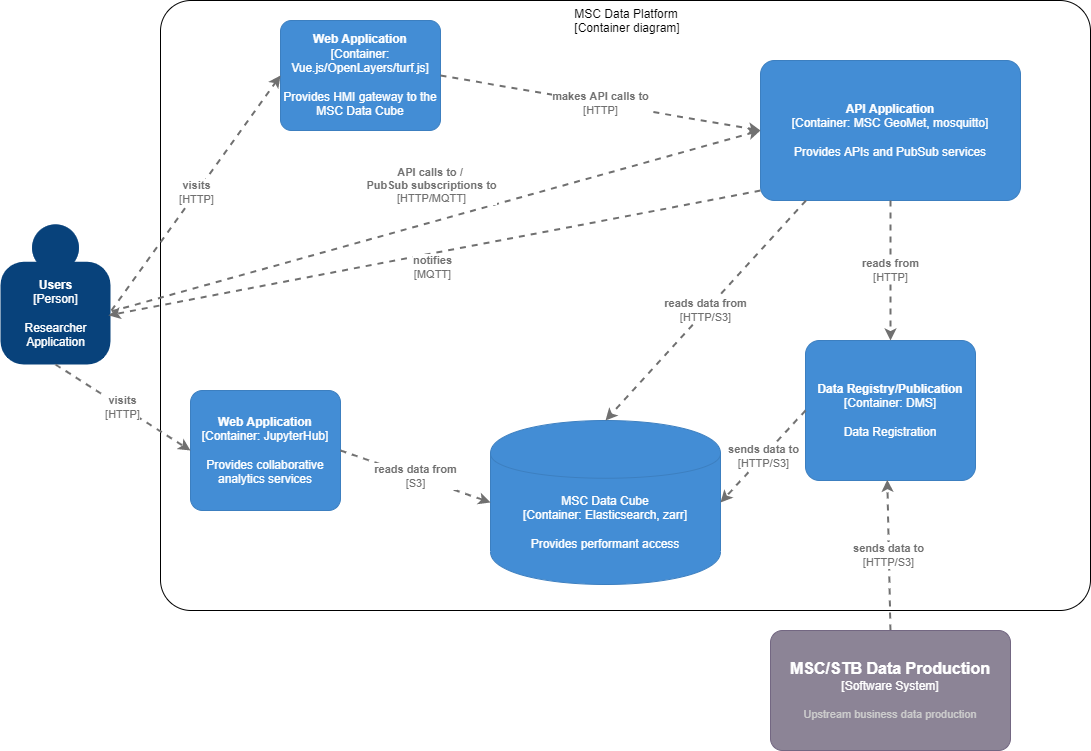

The diagram above was exported from draw.io. Its source (the exported page's mxGraphModel, read from the mxfile embedded in the PNG):
<mxGraphModel dx="1432" dy="750" grid="1" gridSize="10" guides="1" tooltips="1" connect="1" arrows="1" fold="1" page="1" pageScale="1" pageWidth="1169" pageHeight="827" math="0" shadow="0">
  <root>
    <mxCell id="3LwdsIY7VbunBIis8Sl1-0" />
    <mxCell id="3LwdsIY7VbunBIis8Sl1-1" parent="3LwdsIY7VbunBIis8Sl1-0" />
    <object placeholders="1" c4Name="MSC Data Platform" c4Type="ExecutionEnvironment" c4Application="Container diagram" label="&lt;div style=&quot;text-align: left&quot;&gt;%c4Name%&lt;/div&gt;&lt;div style=&quot;text-align: left&quot;&gt;[%c4Application%]&lt;/div&gt;" id="m4qIWd9sN6yQO5pBpJiw-4">
      <mxCell style="rounded=1;whiteSpace=wrap;html=1;labelBackgroundColor=none;fillColor=none;fontColor=#000000;align=middle;arcSize=5;strokeColor=#000000;verticalAlign=top;metaEdit=1;metaData={&quot;c4Type&quot;:{&quot;editable&quot;:false}};points=[[0.25,0,0],[0.5,0,0],[0.75,0,0],[1,0.25,0],[1,0.5,0],[1,0.75,0],[0.75,1,0],[0.5,1,0],[0.25,1,0],[0,0.75,0],[0,0.5,0],[0,0.25,0]];" parent="3LwdsIY7VbunBIis8Sl1-1" vertex="1">
        <mxGeometry x="200" y="50" width="930" height="610" as="geometry" />
      </mxCell>
    </object>
    <object placeholders="1" c4Name="Data Registry/Publication" c4Type="Container" c4Technology="DMS" c4Description="Data Registration" label="&lt;b&gt;%c4Name%&lt;/b&gt;&lt;div&gt;[%c4Type%: %c4Technology%]&lt;/div&gt;&lt;br&gt;&lt;div&gt;%c4Description%&lt;/div&gt;" id="ypDzUGvTravzwFnKEycB-0">
      <mxCell style="rounded=1;whiteSpace=wrap;html=1;labelBackgroundColor=none;fillColor=#438DD5;fontColor=#ffffff;align=center;arcSize=10;strokeColor=#3C7FC0;metaEdit=1;metaData={&quot;c4Type&quot;:{&quot;editable&quot;:false}};points=[[0.25,0,0],[0.5,0,0],[0.75,0,0],[1,0.25,0],[1,0.5,0],[1,0.75,0],[0.75,1,0],[0.5,1,0],[0.25,1,0],[0,0.75,0],[0,0.5,0],[0,0.25,0]];" parent="3LwdsIY7VbunBIis8Sl1-1" vertex="1">
        <mxGeometry x="845" y="390" width="170" height="140" as="geometry" />
      </mxCell>
    </object>
    <object placeholders="1" c4Technology="Elasticsearch, zarr" c4Description="Provides performant access" label="%c4Type%&lt;div&gt;[Container:&amp;nbsp;%c4Technology%]&lt;/div&gt;&lt;br&gt;&lt;div&gt;%c4Description%&lt;/div&gt;" c4Type="MSC Data Cube" c4Name="MSC Data Cube" id="ili6ofA5cZ7l65sbd--q-0">
      <mxCell style="shape=cylinder;whiteSpace=wrap;html=1;boundedLbl=1;rounded=0;labelBackgroundColor=none;fillColor=#438DD5;fontSize=12;fontColor=#ffffff;align=center;strokeColor=#3C7FC0;metaEdit=1;points=[[0.5,0,0],[1,0.25,0],[1,0.5,0],[1,0.75,0],[0.5,1,0],[0,0.75,0],[0,0.5,0],[0,0.25,0]];metaData={&quot;c4Type&quot;:{&quot;editable&quot;:false}};" parent="3LwdsIY7VbunBIis8Sl1-1" vertex="1">
        <mxGeometry x="530" y="470" width="230" height="164" as="geometry" />
      </mxCell>
    </object>
    <object placeholders="1" c4Type="Relationship" c4Technology="HTTP/S3" c4Description="sends data to" label="&lt;div style=&quot;text-align: left&quot;&gt;&lt;div style=&quot;text-align: center&quot;&gt;&lt;b&gt;%c4Description%&lt;/b&gt;&lt;/div&gt;&lt;div style=&quot;text-align: center&quot;&gt;[%c4Technology%]&lt;/div&gt;&lt;/div&gt;" id="A28F1FMCTQu1Gru72cVQ-2">
      <mxCell style="edgeStyle=none;rounded=0;html=1;entryX=0.481;entryY=0.995;jettySize=auto;orthogonalLoop=1;strokeColor=#707070;strokeWidth=2;fontColor=#707070;jumpStyle=none;dashed=1;metaEdit=1;metaData={&quot;c4Type&quot;:{&quot;editable&quot;:false}};exitX=0.5;exitY=0;exitDx=0;exitDy=0;exitPerimeter=0;entryDx=0;entryDy=0;entryPerimeter=0;" parent="3LwdsIY7VbunBIis8Sl1-1" source="Bvz8ml9v99KSzrTbiOs8-1" target="ypDzUGvTravzwFnKEycB-0" edge="1">
        <mxGeometry width="160" relative="1" as="geometry">
          <mxPoint x="570" y="430" as="sourcePoint" />
          <mxPoint x="730" y="430" as="targetPoint" />
        </mxGeometry>
      </mxCell>
    </object>
    <object placeholders="1" c4Type="Relationship" c4Technology="HTTP/S3" c4Description="sends data to" label="&lt;div style=&quot;text-align: left&quot;&gt;&lt;div style=&quot;text-align: center&quot;&gt;&lt;b&gt;%c4Description%&lt;/b&gt;&lt;/div&gt;&lt;div style=&quot;text-align: center&quot;&gt;[%c4Technology%]&lt;/div&gt;&lt;/div&gt;" id="fXk14onthHVuLxyZOE97-0">
      <mxCell style="edgeStyle=none;rounded=0;html=1;entryX=1;entryY=0.5;jettySize=auto;orthogonalLoop=1;strokeColor=#707070;strokeWidth=2;fontColor=#707070;jumpStyle=none;dashed=1;metaEdit=1;metaData={&quot;c4Type&quot;:{&quot;editable&quot;:false}};exitX=0;exitY=0.5;exitDx=0;exitDy=0;exitPerimeter=0;entryDx=0;entryDy=0;entryPerimeter=0;" parent="3LwdsIY7VbunBIis8Sl1-1" source="ypDzUGvTravzwFnKEycB-0" target="ili6ofA5cZ7l65sbd--q-0" edge="1">
        <mxGeometry width="160" relative="1" as="geometry">
          <mxPoint x="570" y="430" as="sourcePoint" />
          <mxPoint x="730" y="430" as="targetPoint" />
        </mxGeometry>
      </mxCell>
    </object>
    <object placeholders="1" c4Name="API Application" c4Type="Container" c4Technology="MSC GeoMet, mosquitto" c4Description="Provides APIs and PubSub services" label="&lt;b&gt;%c4Name%&lt;/b&gt;&lt;div&gt;[%c4Type%: %c4Technology%]&lt;/div&gt;&lt;br&gt;&lt;div&gt;%c4Description%&lt;/div&gt;" id="4eyxBDecAjfMUdgArL-L-0">
      <mxCell style="rounded=1;whiteSpace=wrap;html=1;labelBackgroundColor=none;fillColor=#438DD5;fontColor=#ffffff;align=center;arcSize=10;strokeColor=#3C7FC0;metaEdit=1;metaData={&quot;c4Type&quot;:{&quot;editable&quot;:false}};points=[[0.25,0,0],[0.5,0,0],[0.75,0,0],[1,0.25,0],[1,0.5,0],[1,0.75,0],[0.75,1,0],[0.5,1,0],[0.25,1,0],[0,0.75,0],[0,0.5,0],[0,0.25,0]];" parent="3LwdsIY7VbunBIis8Sl1-1" vertex="1">
        <mxGeometry x="800" y="110" width="260" height="140" as="geometry" />
      </mxCell>
    </object>
    <object placeholders="1" c4Type="Relationship" c4Technology="HTTP" c4Description="reads from" label="&lt;div style=&quot;text-align: left&quot;&gt;&lt;div style=&quot;text-align: center&quot;&gt;&lt;b&gt;%c4Description%&lt;/b&gt;&lt;/div&gt;&lt;div style=&quot;text-align: center&quot;&gt;[%c4Technology%]&lt;/div&gt;&lt;/div&gt;" id="4eyxBDecAjfMUdgArL-L-1">
      <mxCell style="edgeStyle=none;rounded=0;html=1;entryX=0.5;entryY=0;jettySize=auto;orthogonalLoop=1;strokeColor=#707070;strokeWidth=2;fontColor=#707070;jumpStyle=none;dashed=1;metaEdit=1;metaData={&quot;c4Type&quot;:{&quot;editable&quot;:false}};entryDx=0;entryDy=0;entryPerimeter=0;" parent="3LwdsIY7VbunBIis8Sl1-1" source="4eyxBDecAjfMUdgArL-L-0" target="ypDzUGvTravzwFnKEycB-0" edge="1">
        <mxGeometry width="160" relative="1" as="geometry">
          <mxPoint x="570" y="430" as="sourcePoint" />
          <mxPoint x="730" y="430" as="targetPoint" />
        </mxGeometry>
      </mxCell>
    </object>
    <object placeholders="1" c4Name="Web Application" c4Type="Container" c4Technology="Vue.js/OpenLayers/turf.js" c4Description="Provides HMI gateway to the MSC Data Cube" label="&lt;b&gt;%c4Name%&lt;/b&gt;&lt;div&gt;[%c4Type%: %c4Technology%]&lt;/div&gt;&lt;br&gt;&lt;div&gt;%c4Description%&lt;/div&gt;" id="m4qIWd9sN6yQO5pBpJiw-0">
      <mxCell style="rounded=1;whiteSpace=wrap;html=1;labelBackgroundColor=none;fillColor=#438DD5;fontColor=#ffffff;align=center;arcSize=10;strokeColor=#3C7FC0;metaEdit=1;metaData={&quot;c4Type&quot;:{&quot;editable&quot;:false}};points=[[0.25,0,0],[0.5,0,0],[0.75,0,0],[1,0.25,0],[1,0.5,0],[1,0.75,0],[0.75,1,0],[0.5,1,0],[0.25,1,0],[0,0.75,0],[0,0.5,0],[0,0.25,0]];" parent="3LwdsIY7VbunBIis8Sl1-1" vertex="1">
        <mxGeometry x="320" y="70" width="160" height="110.00000000000001" as="geometry" />
      </mxCell>
    </object>
    <object placeholders="1" c4Type="Relationship" c4Technology="HTTP" c4Description="makes API calls to" label="&lt;div style=&quot;text-align: left&quot;&gt;&lt;div style=&quot;text-align: center&quot;&gt;&lt;b&gt;%c4Description%&lt;/b&gt;&lt;/div&gt;&lt;div style=&quot;text-align: center&quot;&gt;[%c4Technology%]&lt;/div&gt;&lt;/div&gt;" id="m4qIWd9sN6yQO5pBpJiw-2">
      <mxCell style="edgeStyle=none;rounded=0;html=1;entryX=0;entryY=0.5;jettySize=auto;orthogonalLoop=1;strokeColor=#707070;strokeWidth=2;fontColor=#707070;jumpStyle=none;dashed=1;metaEdit=1;metaData={&quot;c4Type&quot;:{&quot;editable&quot;:false}};exitX=1;exitY=0.5;exitDx=0;exitDy=0;exitPerimeter=0;entryDx=0;entryDy=0;entryPerimeter=0;" parent="3LwdsIY7VbunBIis8Sl1-1" source="m4qIWd9sN6yQO5pBpJiw-0" target="4eyxBDecAjfMUdgArL-L-0" edge="1">
        <mxGeometry width="160" relative="1" as="geometry">
          <mxPoint x="510" y="360" as="sourcePoint" />
          <mxPoint x="670" y="360" as="targetPoint" />
        </mxGeometry>
      </mxCell>
    </object>
    <object placeholders="1" c4Type="Relationship" c4Technology="HTTP/S3" c4Description="reads data from" label="&lt;div style=&quot;text-align: left&quot;&gt;&lt;div style=&quot;text-align: center&quot;&gt;&lt;b&gt;%c4Description%&lt;/b&gt;&lt;/div&gt;&lt;div style=&quot;text-align: center&quot;&gt;[%c4Technology%]&lt;/div&gt;&lt;/div&gt;" id="m4qIWd9sN6yQO5pBpJiw-3">
      <mxCell style="edgeStyle=none;rounded=0;html=1;entryX=0.5;entryY=0;jettySize=auto;orthogonalLoop=1;strokeColor=#707070;strokeWidth=2;fontColor=#707070;jumpStyle=none;dashed=1;metaEdit=1;metaData={&quot;c4Type&quot;:{&quot;editable&quot;:false}};entryDx=0;entryDy=0;entryPerimeter=0;exitX=0.175;exitY=1;exitDx=0;exitDy=0;exitPerimeter=0;" parent="3LwdsIY7VbunBIis8Sl1-1" source="4eyxBDecAjfMUdgArL-L-0" target="ili6ofA5cZ7l65sbd--q-0" edge="1">
        <mxGeometry width="160" relative="1" as="geometry">
          <mxPoint x="700" y="260" as="sourcePoint" />
          <mxPoint x="730" y="430" as="targetPoint" />
        </mxGeometry>
      </mxCell>
    </object>
    <object placeholders="1" c4Name="Users" c4Type="Person" c4Description="Researcher&#10;Application" label="&lt;b&gt;%c4Name%&lt;/b&gt;&lt;div&gt;[%c4Type%]&lt;/div&gt;&lt;br&gt;&lt;div&gt;%c4Description%&lt;/div&gt;" id="QfaCjxnNYwCUA4fHnOL3-0">
      <mxCell style="html=1;dashed=0;whitespace=wrap;fillColor=#08427b;strokeColor=none;fontColor=#ffffff;shape=mxgraph.c4.person;align=center;metaEdit=1;points=[[0.5,0,0],[1,0.5,0],[1,0.75,0],[0.75,1,0],[0.5,1,0],[0.25,1,0],[0,0.75,0],[0,0.5,0]];metaData={&quot;c4Type&quot;:{&quot;editable&quot;:false}};" parent="3LwdsIY7VbunBIis8Sl1-1" vertex="1">
        <mxGeometry x="40" y="274" width="110.00000000000001" height="140" as="geometry" />
      </mxCell>
    </object>
    <object placeholders="1" c4Type="Relationship" c4Technology="HTTP/MQTT" c4Description="API calls to / &#10;PubSub subscriptions to" label="&lt;div style=&quot;text-align: left&quot;&gt;&lt;div style=&quot;text-align: center&quot;&gt;&lt;b&gt;%c4Description%&lt;/b&gt;&lt;/div&gt;&lt;div style=&quot;text-align: center&quot;&gt;[%c4Technology%]&lt;/div&gt;&lt;/div&gt;" id="QfaCjxnNYwCUA4fHnOL3-2">
      <mxCell style="edgeStyle=none;rounded=0;html=1;entryX=0;entryY=0.5;jettySize=auto;orthogonalLoop=1;strokeColor=#707070;strokeWidth=2;fontColor=#707070;jumpStyle=none;dashed=1;metaEdit=1;metaData={&quot;c4Type&quot;:{&quot;editable&quot;:false}};exitX=1.011;exitY=0.62;exitDx=0;exitDy=0;exitPerimeter=0;entryDx=0;entryDy=0;entryPerimeter=0;" parent="3LwdsIY7VbunBIis8Sl1-1" source="QfaCjxnNYwCUA4fHnOL3-0" target="4eyxBDecAjfMUdgArL-L-0" edge="1">
        <mxGeometry x="0.0139" y="35" width="160" relative="1" as="geometry">
          <mxPoint x="500" y="410" as="sourcePoint" />
          <mxPoint x="660" y="410" as="targetPoint" />
          <mxPoint as="offset" />
        </mxGeometry>
      </mxCell>
    </object>
    <object placeholders="1" c4Type="Relationship" c4Technology="HTTP" c4Description="visits" label="&lt;div style=&quot;text-align: left&quot;&gt;&lt;div style=&quot;text-align: center&quot;&gt;&lt;b&gt;%c4Description%&lt;/b&gt;&lt;/div&gt;&lt;div style=&quot;text-align: center&quot;&gt;[%c4Technology%]&lt;/div&gt;&lt;/div&gt;" id="QfaCjxnNYwCUA4fHnOL3-3">
      <mxCell style="edgeStyle=none;rounded=0;html=1;jettySize=auto;orthogonalLoop=1;strokeColor=#707070;strokeWidth=2;fontColor=#707070;jumpStyle=none;dashed=1;metaEdit=1;metaData={&quot;c4Type&quot;:{&quot;editable&quot;:false}};exitX=1.009;exitY=0.614;exitDx=0;exitDy=0;exitPerimeter=0;entryX=0;entryY=0.5;entryDx=0;entryDy=0;entryPerimeter=0;" parent="3LwdsIY7VbunBIis8Sl1-1" source="QfaCjxnNYwCUA4fHnOL3-0" target="m4qIWd9sN6yQO5pBpJiw-0" edge="1">
        <mxGeometry width="160" relative="1" as="geometry">
          <mxPoint x="500" y="410" as="sourcePoint" />
          <mxPoint x="240" y="150" as="targetPoint" />
          <Array as="points" />
        </mxGeometry>
      </mxCell>
    </object>
    <object placeholders="1" c4Type="Relationship" c4Technology="MQTT" c4Description="notifies" label="&lt;div style=&quot;text-align: left&quot;&gt;&lt;div style=&quot;text-align: center&quot;&gt;&lt;b&gt;%c4Description%&lt;/b&gt;&lt;/div&gt;&lt;div style=&quot;text-align: center&quot;&gt;[%c4Technology%]&lt;/div&gt;&lt;/div&gt;" id="rgjRkOKnm5O2tOZoNrI7-0">
      <mxCell style="edgeStyle=none;rounded=0;html=1;jettySize=auto;orthogonalLoop=1;strokeColor=#707070;strokeWidth=2;fontColor=#707070;jumpStyle=none;dashed=1;metaEdit=1;metaData={&quot;c4Type&quot;:{&quot;editable&quot;:false}};exitX=0;exitY=0.929;exitDx=0;exitDy=0;exitPerimeter=0;entryX=0.982;entryY=0.649;entryDx=0;entryDy=0;entryPerimeter=0;" parent="3LwdsIY7VbunBIis8Sl1-1" source="4eyxBDecAjfMUdgArL-L-0" target="QfaCjxnNYwCUA4fHnOL3-0" edge="1">
        <mxGeometry x="0.0138" y="14" width="160" relative="1" as="geometry">
          <mxPoint x="670" y="420" as="sourcePoint" />
          <mxPoint x="120" y="340" as="targetPoint" />
          <mxPoint as="offset" />
        </mxGeometry>
      </mxCell>
    </object>
    <object placeholders="1" c4Name="MSC/STB Data Production" c4Type="Software System" c4Description="Upstream business data production" label="&lt;font style=&quot;font-size: 16px&quot;&gt;&lt;b&gt;%c4Name%&lt;/b&gt;&lt;/font&gt;&lt;div&gt;[%c4Type%]&lt;/div&gt;&lt;br&gt;&lt;div&gt;&lt;font style=&quot;font-size: 11px&quot;&gt;&lt;font color=&quot;#cccccc&quot;&gt;%c4Description%&lt;/font&gt;&lt;/div&gt;" id="Bvz8ml9v99KSzrTbiOs8-1">
      <mxCell style="rounded=1;whiteSpace=wrap;html=1;labelBackgroundColor=none;fillColor=#8C8496;fontColor=#ffffff;align=center;arcSize=10;strokeColor=#736782;metaEdit=1;resizable=0;points=[[0.25,0,0],[0.5,0,0],[0.75,0,0],[1,0.25,0],[1,0.5,0],[1,0.75,0],[0.75,1,0],[0.5,1,0],[0.25,1,0],[0,0.75,0],[0,0.5,0],[0,0.25,0]];" vertex="1" parent="3LwdsIY7VbunBIis8Sl1-1">
        <mxGeometry x="810" y="680" width="240" height="120" as="geometry" />
      </mxCell>
    </object>
    <object placeholders="1" c4Name="Web Application" c4Type="Container" c4Technology="JupyterHub" c4Description="Provides collaborative analytics services" label="&lt;b&gt;%c4Name%&lt;/b&gt;&lt;div&gt;[%c4Type%: %c4Technology%]&lt;/div&gt;&lt;br&gt;&lt;div&gt;%c4Description%&lt;/div&gt;" id="Bvz8ml9v99KSzrTbiOs8-6">
      <mxCell style="rounded=1;whiteSpace=wrap;html=1;labelBackgroundColor=none;fillColor=#438DD5;fontColor=#ffffff;align=center;arcSize=10;strokeColor=#3C7FC0;metaEdit=1;metaData={&quot;c4Type&quot;:{&quot;editable&quot;:false}};points=[[0.25,0,0],[0.5,0,0],[0.75,0,0],[1,0.25,0],[1,0.5,0],[1,0.75,0],[0.75,1,0],[0.5,1,0],[0.25,1,0],[0,0.75,0],[0,0.5,0],[0,0.25,0]];" vertex="1" parent="3LwdsIY7VbunBIis8Sl1-1">
        <mxGeometry x="230" y="440" width="150" height="120" as="geometry" />
      </mxCell>
    </object>
    <object placeholders="1" c4Type="Relationship" c4Technology="S3" c4Description="reads data from" label="&lt;div style=&quot;text-align: left&quot;&gt;&lt;div style=&quot;text-align: center&quot;&gt;&lt;b&gt;%c4Description%&lt;/b&gt;&lt;/div&gt;&lt;div style=&quot;text-align: center&quot;&gt;[%c4Technology%]&lt;/div&gt;&lt;/div&gt;" id="Bvz8ml9v99KSzrTbiOs8-10">
      <mxCell style="edgeStyle=none;rounded=0;html=1;entryX=0;entryY=0.5;jettySize=auto;orthogonalLoop=1;strokeColor=#707070;strokeWidth=2;fontColor=#707070;jumpStyle=none;dashed=1;metaEdit=1;metaData={&quot;c4Type&quot;:{&quot;editable&quot;:false}};entryDx=0;entryDy=0;entryPerimeter=0;exitX=1;exitY=0.5;exitDx=0;exitDy=0;exitPerimeter=0;" edge="1" parent="3LwdsIY7VbunBIis8Sl1-1" source="Bvz8ml9v99KSzrTbiOs8-6" target="ili6ofA5cZ7l65sbd--q-0">
        <mxGeometry width="160" relative="1" as="geometry">
          <mxPoint x="633" y="250" as="sourcePoint" />
          <mxPoint x="540" y="480" as="targetPoint" />
        </mxGeometry>
      </mxCell>
    </object>
    <object placeholders="1" c4Type="Relationship" c4Technology="HTTP" c4Description="visits" label="&lt;div style=&quot;text-align: left&quot;&gt;&lt;div style=&quot;text-align: center&quot;&gt;&lt;b&gt;%c4Description%&lt;/b&gt;&lt;/div&gt;&lt;div style=&quot;text-align: center&quot;&gt;[%c4Technology%]&lt;/div&gt;&lt;/div&gt;" id="Bvz8ml9v99KSzrTbiOs8-11">
      <mxCell style="edgeStyle=none;rounded=0;html=1;jettySize=auto;orthogonalLoop=1;strokeColor=#707070;strokeWidth=2;fontColor=#707070;jumpStyle=none;dashed=1;metaEdit=1;metaData={&quot;c4Type&quot;:{&quot;editable&quot;:false}};exitX=0.5;exitY=1;exitDx=0;exitDy=0;exitPerimeter=0;entryX=0;entryY=0.5;entryDx=0;entryDy=0;entryPerimeter=0;" edge="1" parent="3LwdsIY7VbunBIis8Sl1-1" source="QfaCjxnNYwCUA4fHnOL3-0" target="Bvz8ml9v99KSzrTbiOs8-6">
        <mxGeometry width="160" relative="1" as="geometry">
          <mxPoint x="130.99" y="425.96000000000004" as="sourcePoint" />
          <mxPoint x="260" y="135" as="targetPoint" />
          <Array as="points" />
        </mxGeometry>
      </mxCell>
    </object>
  </root>
</mxGraphModel>